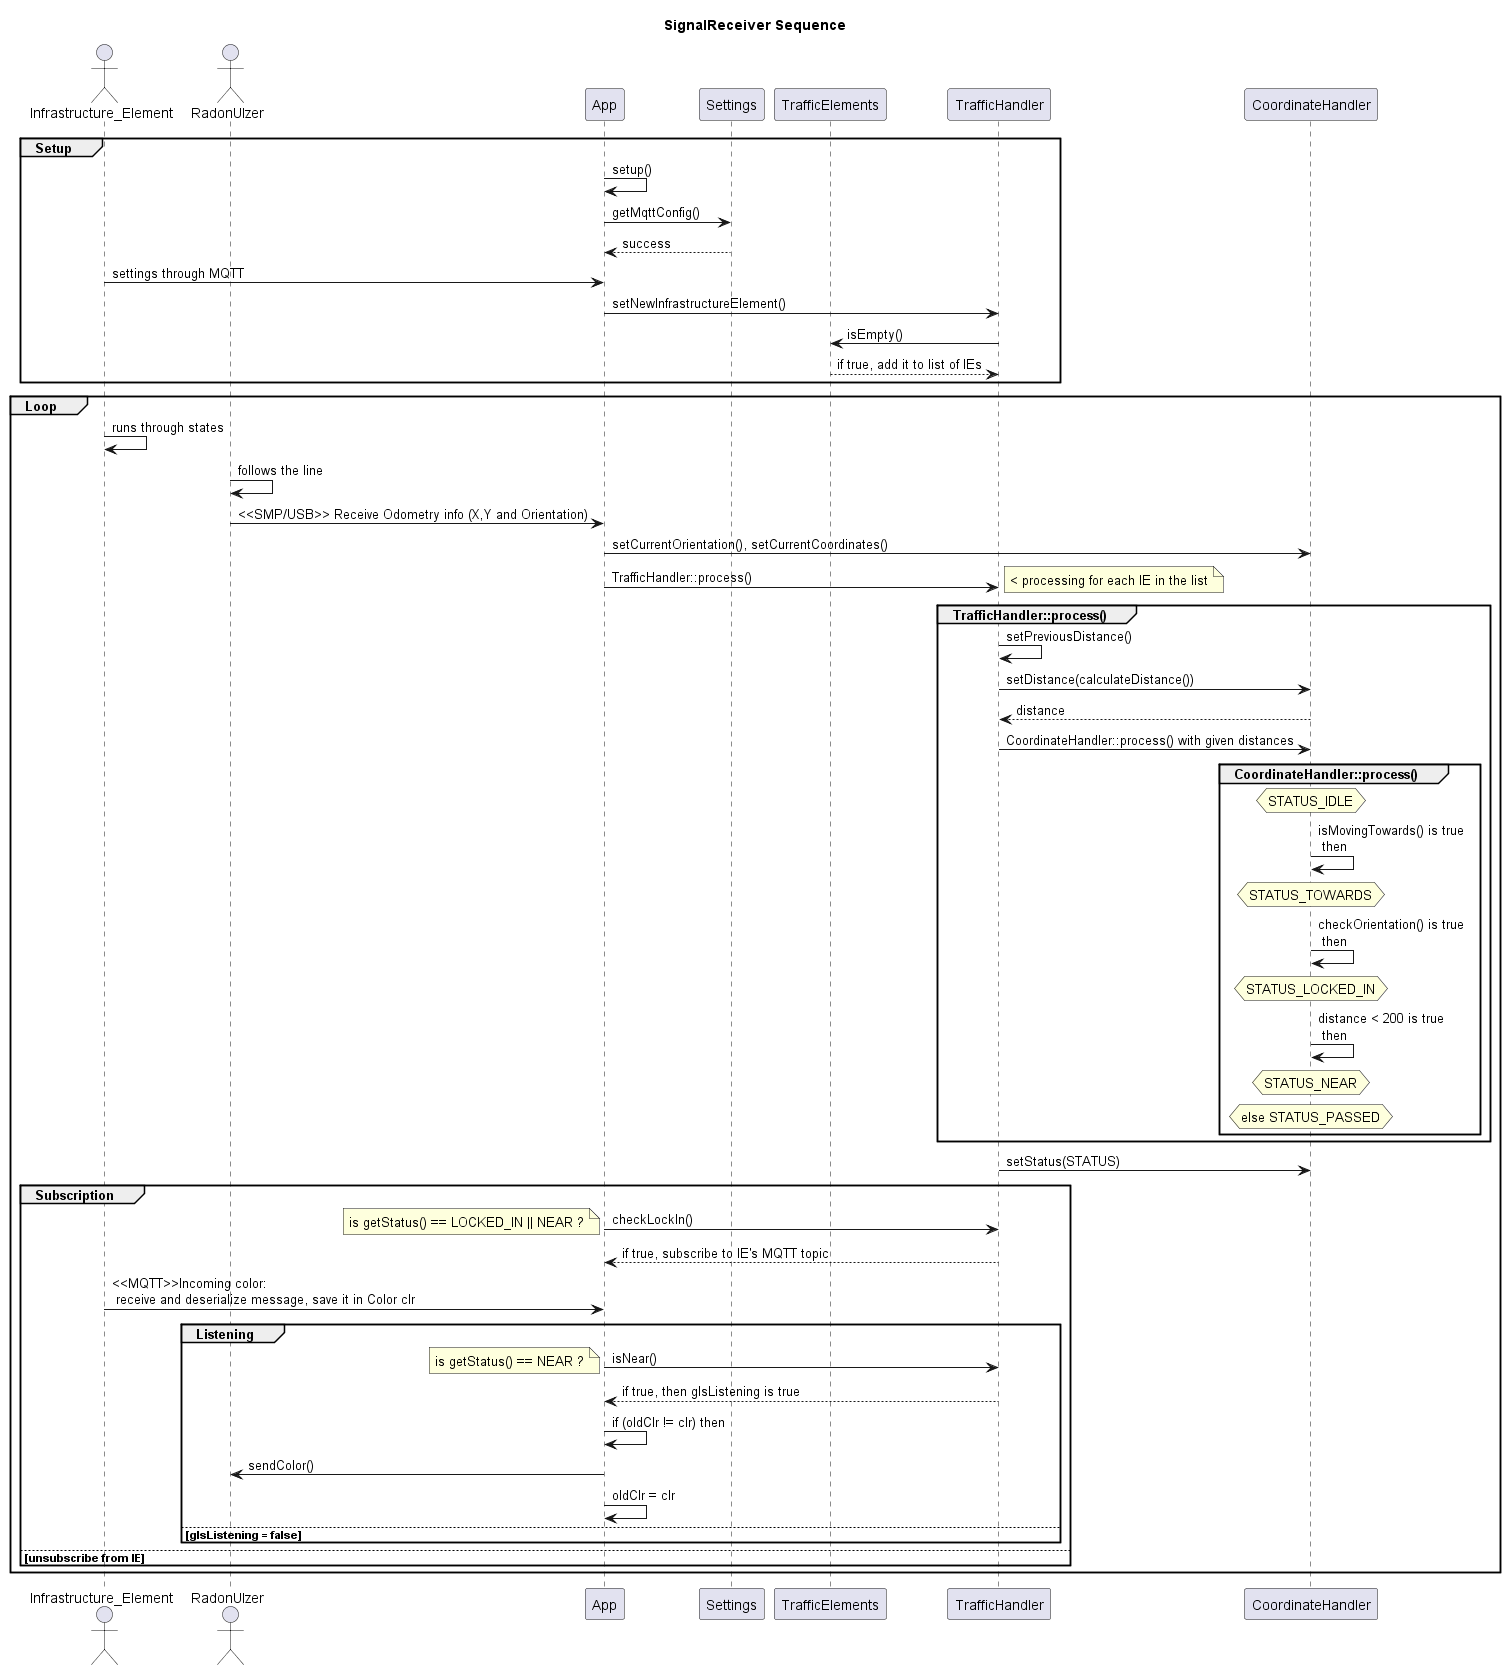

The diagram above was rendered by PlantUML. Its source (embedded in the PNG):
@startuml

title SignalReceiver Sequence

actor Infrastructure_Element
actor RadonUlzer
participant App 
participant Settings 
participant TrafficElements
participant TrafficHandler
participant CoordinateHandler

group Setup
    App -> App : setup()

        App -> Settings: getMqttConfig()
        return success

    Infrastructure_Element -> App: settings through MQTT
        App -> TrafficHandler: setNewInfrastructureElement()
            TrafficHandler -> TrafficElements: isEmpty()
            return if true, add it to list of IEs
end

group Loop 
    Infrastructure_Element -> Infrastructure_Element: runs through states
    RadonUlzer -> RadonUlzer: follows the line
    RadonUlzer -> App : <<SMP/USB>> Receive Odometry info (X,Y and Orientation)
    App -> CoordinateHandler: setCurrentOrientation(), setCurrentCoordinates()
    App -> TrafficHandler : TrafficHandler::process()
    note right: < processing for each IE in the list

    group TrafficHandler::process()
    TrafficHandler -> TrafficHandler: setPreviousDistance()

    TrafficHandler -> CoordinateHandler: setDistance(calculateDistance())
    return distance

    TrafficHandler -> CoordinateHandler: CoordinateHandler::process() with given distances

        group CoordinateHandler::process()

            hnote over CoordinateHandler: STATUS_IDLE
            CoordinateHandler -> CoordinateHandler: isMovingTowards() is true \n then

            hnote over CoordinateHandler: STATUS_TOWARDS
            CoordinateHandler -> CoordinateHandler: checkOrientation() is true \n then

            hnote over CoordinateHandler: STATUS_LOCKED_IN
            CoordinateHandler -> CoordinateHandler: distance < 200 is true \n then

            hnote over CoordinateHandler: STATUS_NEAR 
            hnote over CoordinateHandler: else STATUS_PASSED
        end
    end

    TrafficHandler -> CoordinateHandler: setStatus(STATUS)

    group Subscription
        App -> TrafficHandler: checkLockIn()
        note left: is getStatus() == LOCKED_IN || NEAR ?
        return if true, subscribe to IE's MQTT topic

        Infrastructure_Element -> App: <<MQTT>>Incoming color: \n receive and deserialize message, save it in Color clr
       
        group Listening
            App -> TrafficHandler: isNear()
            note left: is getStatus() == NEAR ?
            return if true, then gIsListening is true
            
            App -> App: if (oldClr != clr) then
            App -> RadonUlzer: sendColor() 
            App -> App: oldClr = clr
        else gIsListening = false
        end
    else unsubscribe from IE
    end
end

@enduml